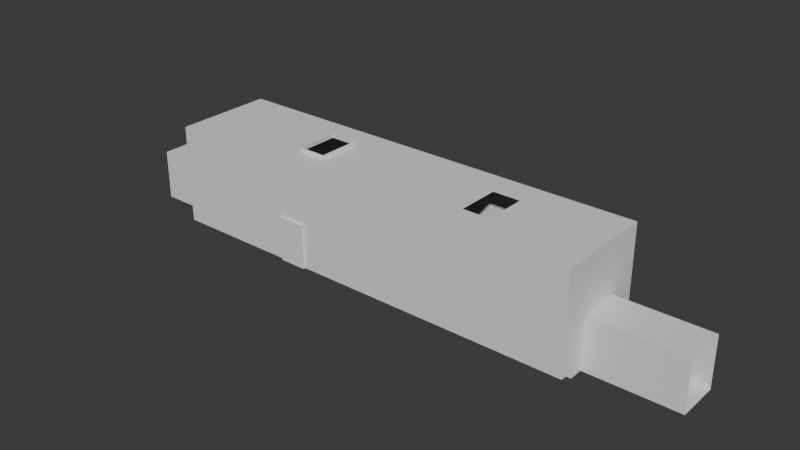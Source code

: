 # Source: PoolMap.blend  (saved by Blender 4.4.32; exported with 4.5.12 LTS)
import bpy
from mathutils import Matrix  # noqa: F401  (used for matrix-valued properties, if any)

bpy.ops.wm.read_factory_settings(use_empty=True)
scene = bpy.context.scene
scene.name = 'Scene'

# ---- collections
col_collection = bpy.data.collections.new('Collection'); scene.collection.children.link(col_collection)

# ---- materials (node trees are filled in below, after node groups)
mat_tile = bpy.data.materials.new('tile')
mat_tile.alpha_threshold = 0.0
mat_tile.roughness = 0.5
mat_tile.line_color = (0.0, 0.0, 0.0, 1.0)
mat_ground_tile = bpy.data.materials.new('ground tile')

# ---- material node trees
mat_tile.use_nodes = True; mat_tile.node_tree.nodes.clear()
_N = mat_tile.node_tree.nodes; _L = mat_tile.node_tree.links
n0 = _N.new('ShaderNodeOutputMaterial'); n0.name = 'Material Output'; n0.location = (300, 300)
n1 = _N.new('ShaderNodeBsdfPrincipled'); n1.name = 'Principled BSDF'; n1.location = (10, 300)
n1.inputs[3].default_value = 1.45
_L.new(n1.outputs[0], n0.inputs[0])
n0.is_active_output = True
mat_ground_tile.use_nodes = True; mat_ground_tile.node_tree.nodes.clear()
_N = mat_ground_tile.node_tree.nodes; _L = mat_ground_tile.node_tree.links
n0 = _N.new('ShaderNodeBsdfPrincipled'); n0.name = 'Principled BSDF'; n0.location = (10, 300)
n1 = _N.new('ShaderNodeOutputMaterial'); n1.name = 'Material Output'; n1.location = (300, 300)
_L.new(n0.outputs[0], n1.inputs[0])
n1.is_active_output = True

# ---- world
world_world = bpy.data.worlds.new('World'); scene.world = world_world
world_world.use_nodes = True; world_world.node_tree.nodes.clear()
_N = world_world.node_tree.nodes; _L = world_world.node_tree.links
n0 = _N.new('ShaderNodeOutputWorld'); n0.name = 'World Output'; n0.location = (300, 300)
n1 = _N.new('ShaderNodeBackground'); n1.name = 'Background'; n1.location = (10, 300)
n1.inputs[0].default_value = (0.05088, 0.05088, 0.05088, 1.0)
_L.new(n1.outputs[0], n0.inputs[0])
n0.is_active_output = True
world_world.color = (0.05088, 0.05088, 0.05088)
world_world.sun_shadow_jitter_overblur = 0.0

# ---- meshes
me_cube = bpy.data.meshes.new('Cube')
me_cube.from_pydata([(1.0, 1.0, 1.132), (1.0, 1.0, -0.8677), (1.0, -1.0, 1.132), (1.0, -1.0, -0.8677), (-1.0, 1.0, 1.132), (-1.0, 1.0, -0.8677), (-1.0, -1.0, 1.132), (-1.0, -1.0, -0.8677), (-1.0, 0.7143, -0.8677), (-1.0, 0.4286, -0.8677), (-1.0, -0.4286, -0.8677), (-1.0, -0.7143, -0.8677), (1.0, 0.7143, 1.132), (1.0, 0.4286, 1.132), (1.0, 0.1429, 1.132), (1.0, -0.1429, 1.132), (1.0, -0.4286, 1.132), (1.0, -0.7143, 1.132), (-1.0, -0.7143, 1.132), (-1.0, -0.4286, 1.132), (-1.0, -0.1429, 1.132), (-1.0, 0.1429, 1.132), (-1.0, 0.4286, 1.132), (-1.0, 0.7143, 1.132), (1.0, -0.7143, -0.8677), (1.0, -0.4286, -0.8677), (1.0, 0.4286, -0.8677), (1.0, 0.7143, -0.8677), (-1.0, 0.7143, -0.9958), (-1.0, 0.4286, -0.9958), (-1.0, 0.1429, -0.9958), (-1.0, -0.1429, -0.9958), (-1.0, -0.4286, -0.9958), (-1.0, -0.7143, -0.9958), (1.0, -0.7143, -0.9958), (1.0, -0.4286, -0.9958), (1.0, -0.1429, -0.9958), (1.0, 0.1429, -0.9958), (1.0, 0.4286, -0.9958), (1.0, 0.7143, -0.9958), (1.0, 1.0, 0.02877), (-1.0, -1.0, 0.02877), (1.0, -1.0, 0.02877), (-1.0, 1.0, 0.02877), (1.0, 0.7143, 0.02877), (1.0, 0.4286, 0.02877), (1.0, 0.1429, 0.02877), (1.0, -0.1429, 0.02877), (1.0, -0.4286, 0.02877), (1.0, -0.7143, 0.02877), (-1.0, -0.7143, 0.02877), (-1.0, -0.4286, 0.02877), (-1.0, -0.1429, 0.02877), (-1.0, 0.1429, 0.02877), (-1.0, 0.4286, 0.02877), (-1.0, 0.7143, 0.02877), (-0.2839, 1.0, -0.8677), (-0.2839, -1.0, 1.132), (-0.2839, -1.0, -0.8677), (-0.2839, 1.0, 1.132), (-0.2839, 0.7143, -0.8677), (-0.2839, -0.7143, -0.8677), (-0.2839, 0.7143, 1.132), (-0.2839, 0.4286, 1.132), (-0.2839, 0.1429, 1.132), (-0.2839, -0.1429, 1.132), (-0.2839, -0.4286, 1.132), (-0.2839, -0.7143, 1.132), (-0.2839, 0.7143, -0.9958), (-0.2839, 0.4286, -0.9958), (-0.2839, 0.1429, -0.9958), (-0.2839, -0.1429, -0.9958), (-0.2839, -0.4286, -0.9958), (-0.2839, -0.7143, -0.9958), (-0.2839, 1.0, 0.02877), (-0.2839, -1.0, 0.02877), (-0.4125, 1.0, -0.8677), (-0.4125, -1.0, 1.132), (-0.4125, 0.7143, -0.8677), (-0.4125, -0.7143, -0.8677), (-0.4125, 0.7143, -0.9958), (-0.4125, 0.4286, -0.9958), (-0.4125, 0.1429, -0.9958), (-0.4125, -0.1429, -0.9958), (-0.4125, -0.4286, -0.9958), (-0.4125, -0.7143, -0.9958), (-0.4125, -1.0, 0.02877), (-0.4125, -1.0, -0.8677), (-0.4125, 1.0, 1.132), (-0.4125, 0.7143, 1.132), (-0.4125, 0.4286, 1.132), (-0.4125, 0.1429, 1.132), (-0.4125, -0.1429, 1.132), (-0.4125, -0.4286, 1.132), (-0.4125, -0.7143, 1.132), (-0.4125, 1.0, 0.02877), (-0.2839, 0.4286, 1.214), (-0.2839, 0.1429, 1.214), (-0.2839, -0.1429, 1.214), (-0.2839, -0.4286, 1.214), (-0.4125, 0.4286, 1.214), (-0.4125, 0.1429, 1.214), (-0.4125, -0.1429, 1.214), (-0.4125, -0.4286, 1.214), (-0.4125, -1.046, -0.8677), (-0.2839, -1.046, -0.8677), (-0.2839, -1.046, 0.02877), (-0.4125, -1.046, 0.02877), (-0.4125, 1.044, 0.02877), (-0.2839, 1.044, 0.02877), (-0.2839, 1.044, -0.8677), (-0.4125, 1.044, -0.8677), (0.5658, -1.0, -0.8677), (0.5658, 1.0, 1.132), (0.5658, 0.7143, 1.132), (0.5658, 0.4286, 1.132), (0.5658, 0.1429, 1.132), (0.5658, -0.1429, 1.132), (0.5658, -0.4286, 1.132), (0.5658, -0.7143, 1.132), (0.5658, 1.0, 0.02877), (0.5658, 1.0, -0.8677), (0.5658, -1.0, 1.132), (0.5658, 0.7143, -0.8677), (0.5658, -0.7143, -0.8677), (0.5658, 0.7143, -0.9958), (0.5658, 0.4286, -0.9958), (0.5658, 0.1429, -0.9958), (0.5658, -0.1429, -0.9958), (0.5658, -0.4286, -0.9958), (0.5658, -0.7143, -0.9958), (0.5658, -1.0, 0.02877), (0.4398, 1.0, -0.8677), (0.4398, -1.0, 1.132), (0.4398, 0.7143, -0.8677), (0.4398, -0.7143, -0.8677), (0.4398, 0.7143, -0.9958), (0.4398, 0.4286, -0.9958), (0.4398, 0.1429, -0.9958), (0.4398, -0.1429, -0.9958), (0.4398, -0.4286, -0.9958), (0.4398, -0.7143, -0.9958), (0.4398, -1.0, 0.02877), (0.4398, -1.0, -0.8677), (0.4398, 1.0, 1.132), (0.4398, 0.7143, 1.132), (0.4398, 0.4286, 1.132), (0.4398, 0.1429, 1.132), (0.4398, -0.1429, 1.132), (0.4398, -0.4286, 1.132), (0.4398, -0.7143, 1.132), (0.4398, 1.0, 0.02877), (-1.324, 0.4286, -0.8677), (-1.324, -0.4286, -0.8677), (-1.324, 0.4286, -0.9958), (-1.324, 0.1429, -0.9958), (-1.324, -0.1429, -0.9958), (-1.324, -0.4286, -0.9958), (-1.324, -0.4286, 0.02877), (-1.324, -0.1429, 0.02877), (-1.324, 0.1429, 0.02877), (-1.324, 0.4286, 0.02877), (1.422, -0.4286, -0.8677), (1.422, 0.4286, -0.8677), (1.422, -0.4286, -0.9958), (1.422, -0.1429, -0.9958), (1.422, 0.1429, -0.9958), (1.422, 0.4286, -0.9958), (1.422, 0.4286, 0.02877), (1.422, 0.1429, 0.02877), (1.422, -0.1429, 0.02877), (1.422, -0.4286, 0.02877)], [], [(94, 18, 6, 77), (86, 77, 6, 41), (55, 23, 4, 43), (124, 24, 3, 112), (49, 17, 2, 42), (120, 113, 0, 40), (40, 0, 12, 44), (44, 12, 13, 45), (45, 13, 14, 46), (46, 14, 15, 47), (47, 15, 16, 48), (48, 16, 17, 49), (121, 1, 27, 123), (79, 11, 33, 85), (41, 6, 18, 50), (50, 18, 19, 51), (51, 19, 20, 52), (52, 20, 21, 53), (53, 21, 22, 54), (54, 22, 23, 55), (88, 4, 23, 89), (89, 23, 22, 90), (90, 22, 21, 91), (91, 21, 20, 92), (92, 20, 19, 93), (93, 19, 18, 94), (125, 39, 38, 126), (126, 38, 37, 127), (127, 37, 36, 128), (128, 36, 35, 129), (129, 35, 34, 130), (9, 8, 28, 29), (11, 10, 32, 33), (25, 24, 34, 35), (27, 26, 38, 39), (123, 27, 39, 125), (9, 54, 55, 8), (11, 50, 51, 10), (7, 41, 50, 11), (25, 48, 49, 24), (27, 44, 45, 26), (1, 40, 44, 27), (121, 120, 40, 1), (24, 49, 42, 3), (8, 55, 43, 5), (87, 86, 41, 7), (143, 142, 75, 58), (95, 74, 109, 108), (78, 60, 68, 80), (84, 72, 73, 85), (83, 71, 72, 84), (82, 70, 71, 83), (81, 69, 70, 82), (80, 68, 69, 81), (149, 66, 67, 150), (148, 65, 66, 149), (147, 64, 65, 148), (146, 63, 64, 147), (145, 62, 63, 146), (144, 59, 62, 145), (135, 61, 73, 141), (76, 56, 60, 78), (95, 88, 59, 74), (79, 61, 58, 87), (142, 133, 57, 75), (150, 67, 57, 133), (11, 79, 87, 7), (43, 4, 88, 95), (5, 76, 78, 8), (28, 80, 81, 29), (29, 81, 82, 30), (30, 82, 83, 31), (31, 83, 84, 32), (32, 84, 85, 33), (8, 78, 80, 28), (5, 43, 95, 76), (58, 75, 106, 105), (66, 93, 94, 67), (63, 90, 100, 96), (91, 92, 102, 101), (64, 63, 96, 97), (62, 89, 90, 63), (59, 88, 89, 62), (61, 79, 85, 73), (75, 57, 77, 86), (67, 94, 77, 57), (66, 65, 98, 99), (93, 66, 99, 103), (90, 91, 101, 100), (65, 64, 97, 98), (92, 93, 103, 102), (105, 106, 107, 104), (75, 86, 107, 106), (86, 87, 104, 107), (87, 58, 105, 104), (111, 108, 109, 110), (56, 76, 111, 110), (76, 95, 108, 111), (74, 56, 110, 109), (17, 119, 122, 2), (42, 2, 122, 131), (24, 124, 130, 34), (0, 113, 114, 12), (12, 114, 115, 13), (13, 115, 116, 14), (14, 116, 117, 15), (15, 117, 118, 16), (16, 118, 119, 17), (3, 42, 131, 112), (132, 151, 120, 121), (134, 123, 125, 136), (140, 129, 130, 141), (139, 128, 129, 140), (138, 127, 128, 139), (137, 126, 127, 138), (136, 125, 126, 137), (132, 121, 123, 134), (151, 144, 113, 120), (135, 124, 112, 143), (61, 135, 143, 58), (74, 59, 144, 151), (56, 132, 134, 60), (68, 136, 137, 69), (69, 137, 138, 70), (70, 138, 139, 71), (71, 139, 140, 72), (72, 140, 141, 73), (60, 134, 136, 68), (56, 74, 151, 132), (119, 150, 133, 122), (131, 122, 133, 142), (124, 135, 141, 130), (113, 144, 145, 114), (114, 145, 146, 115), (118, 149, 150, 119), (112, 131, 142, 143), (53, 54, 161, 160), (31, 32, 157, 156), (9, 29, 154, 152), (52, 53, 160, 159), (29, 30, 155, 154), (51, 52, 159, 158), (10, 51, 158, 153), (30, 31, 156, 155), (54, 9, 152, 161), (32, 10, 153, 157), (35, 36, 165, 164), (46, 47, 170, 169), (36, 37, 166, 165), (45, 46, 169, 168), (38, 26, 163, 167), (26, 45, 168, 163), (37, 38, 167, 166), (25, 35, 164, 162), (47, 48, 171, 170), (48, 25, 162, 171)])
_uv = me_cube.uv_layers.new(name='UVMap')
_uv.uv.foreach_set('vector', [0.8016, 0.7143, 0.875, 0.7143, 0.875, 0.75, 0.8016, 0.75, 0.4871, 0.9266, 0.625, 0.9266, 0.625, 1.0, 0.4871, 1.0, 0.4871, 0.2143, 0.625, 0.2143, 0.625, 0.25, 0.4871, 0.25, 0.3207, 0.7143, 0.375, 0.7143, 0.375, 0.75, 0.3207, 0.75, 0.4871, 0.7143, 0.625, 0.7143, 0.625, 0.75, 0.4871, 0.75, 0.4871, 0.4457, 0.625, 0.4457, 0.625, 0.5, 0.4871, 0.5, 0.4871, 0.5, 0.625, 0.5, 0.625, 0.5357, 0.4871, 0.5357, 0.4871, 0.5357, 0.625, 0.5357, 0.625, 0.5714, 0.4871, 0.5714, 0.4871, 0.5714, 0.625, 0.5714, 0.625, 0.6071, 0.4871, 0.6071, 0.4871, 0.6071, 0.625, 0.6071, 0.625, 0.6429, 0.4871, 0.6429, 0.4871, 0.6429, 0.625, 0.6429, 0.625, 0.6786, 0.4871, 0.6786, 0.4871, 0.6786, 0.625, 0.6786, 0.625, 0.7143, 0.4871, 0.7143, 0.3207, 0.5, 0.375, 0.5, 0.375, 0.5357, 0.3207, 0.5357, 0.1984, 0.7143, 0.125, 0.7143, 0.125, 0.7143, 0.1984, 0.7143, 0.4871, 0.0, 0.625, 0.0, 0.625, 0.03571, 0.4871, 0.03571, 0.4871, 0.03571, 0.625, 0.03571, 0.625, 0.07143, 0.4871, 0.07143, 0.4871, 0.07143, 0.625, 0.07143, 0.625, 0.1071, 0.4871, 0.1071, 0.4871, 0.1071, 0.625, 0.1071, 0.625, 0.1429, 0.4871, 0.1429, 0.4871, 0.1429, 0.625, 0.1429, 0.625, 0.1786, 0.4871, 0.1786, 0.4871, 0.1786, 0.625, 0.1786, 0.625, 0.2143, 0.4871, 0.2143, 0.8016, 0.5, 0.875, 0.5, 0.875, 0.5357, 0.8016, 0.5357, 0.8016, 0.5357, 0.875, 0.5357, 0.875, 0.5714, 0.8016, 0.5714, 0.8016, 0.5714, 0.875, 0.5714, 0.875, 0.6071, 0.8016, 0.6071, 0.8016, 0.6071, 0.875, 0.6071, 0.875, 0.6429, 0.8016, 0.6429, 0.8016, 0.6429, 0.875, 0.6429, 0.875, 0.6786, 0.8016, 0.6786, 0.8016, 0.6786, 0.875, 0.6786, 0.875, 0.7143, 0.8016, 0.7143, 0.3207, 0.5357, 0.375, 0.5357, 0.375, 0.5714, 0.3207, 0.5714, 0.3207, 0.5714, 0.375, 0.5714, 0.375, 0.6071, 0.3207, 0.6071, 0.3207, 0.6071, 0.375, 0.6071, 0.375, 0.6429, 0.3207, 0.6429, 0.3207, 0.6429, 0.375, 0.6429, 0.375, 0.6786, 0.3207, 0.6786, 0.3207, 0.6786, 0.375, 0.6786, 0.375, 0.7143, 0.3207, 0.7143, 0.375, 0.1786, 0.375, 0.2143, 0.375, 0.2143, 0.375, 0.1786, 0.375, 0.03571, 0.375, 0.07143, 0.375, 0.07143, 0.375, 0.03571, 0.375, 0.6786, 0.375, 0.7143, 0.375, 0.7143, 0.375, 0.6786, 0.375, 0.5357, 0.375, 0.5714, 0.375, 0.5714, 0.375, 0.5357, 0.3207, 0.5357, 0.375, 0.5357, 0.375, 0.5357, 0.3207, 0.5357, 0.375, 0.1786, 0.4871, 0.1786, 0.4871, 0.2143, 0.375, 0.2143, 0.375, 0.03571, 0.4871, 0.03571, 0.4871, 0.07143, 0.375, 0.07143, 0.375, 0.0, 0.4871, 0.0, 0.4871, 0.03571, 0.375, 0.03571, 0.375, 0.6786, 0.4871, 0.6786, 0.4871, 0.7143, 0.375, 0.7143, 0.375, 0.5357, 0.4871, 0.5357, 0.4871, 0.5714, 0.375, 0.5714, 0.375, 0.5, 0.4871, 0.5, 0.4871, 0.5357, 0.375, 0.5357, 0.375, 0.4457, 0.4871, 0.4457, 0.4871, 0.5, 0.375, 0.5, 0.375, 0.7143, 0.4871, 0.7143, 0.4871, 0.75, 0.375, 0.75, 0.375, 0.2143, 0.4871, 0.2143, 0.4871, 0.25, 0.375, 0.25, 0.375, 0.9266, 0.4871, 0.9266, 0.4871, 1.0, 0.375, 1.0, 0.375, 0.82, 0.4871, 0.82, 0.4871, 0.9105, 0.375, 0.9105, 0.4871, 0.3234, 0.4871, 0.3395, 0.4871, 0.3395, 0.4871, 0.3234, 0.1984, 0.5357, 0.2145, 0.5357, 0.2145, 0.5357, 0.1984, 0.5357, 0.1984, 0.6786, 0.2145, 0.6786, 0.2145, 0.7143, 0.1984, 0.7143, 0.1984, 0.6429, 0.2145, 0.6429, 0.2145, 0.6786, 0.1984, 0.6786, 0.1984, 0.6071, 0.2145, 0.6071, 0.2145, 0.6429, 0.1984, 0.6429, 0.1984, 0.5714, 0.2145, 0.5714, 0.2145, 0.6071, 0.1984, 0.6071, 0.1984, 0.5357, 0.2145, 0.5357, 0.2145, 0.5714, 0.1984, 0.5714, 0.695, 0.6786, 0.7855, 0.6786, 0.7855, 0.7143, 0.695, 0.7143, 0.695, 0.6429, 0.7855, 0.6429, 0.7855, 0.6786, 0.695, 0.6786, 0.695, 0.6071, 0.7855, 0.6071, 0.7855, 0.6429, 0.695, 0.6429, 0.695, 0.5714, 0.7855, 0.5714, 0.7855, 0.6071, 0.695, 0.6071, 0.695, 0.5357, 0.7855, 0.5357, 0.7855, 0.5714, 0.695, 0.5714, 0.695, 0.5, 0.7855, 0.5, 0.7855, 0.5357, 0.695, 0.5357, 0.305, 0.7143, 0.2145, 0.7143, 0.2145, 0.7143, 0.305, 0.7143, 0.1984, 0.5, 0.2145, 0.5, 0.2145, 0.5357, 0.1984, 0.5357, 0.4871, 0.3234, 0.625, 0.3234, 0.625, 0.3395, 0.4871, 0.3395, 0.1984, 0.7143, 0.2145, 0.7143, 0.2145, 0.75, 0.1984, 0.75, 0.4871, 0.82, 0.625, 0.82, 0.625, 0.9105, 0.4871, 0.9105, 0.695, 0.7143, 0.7855, 0.7143, 0.7855, 0.75, 0.695, 0.75, 0.125, 0.7143, 0.1984, 0.7143, 0.1984, 0.75, 0.125, 0.75, 0.4871, 0.25, 0.625, 0.25, 0.625, 0.3234, 0.4871, 0.3234, 0.125, 0.5, 0.1984, 0.5, 0.1984, 0.5357, 0.125, 0.5357, 0.125, 0.5357, 0.1984, 0.5357, 0.1984, 0.5714, 0.125, 0.5714, 0.125, 0.5714, 0.1984, 0.5714, 0.1984, 0.6071, 0.125, 0.6071, 0.125, 0.6071, 0.1984, 0.6071, 0.1984, 0.6429, 0.125, 0.6429, 0.125, 0.6429, 0.1984, 0.6429, 0.1984, 0.6786, 0.125, 0.6786, 0.125, 0.6786, 0.1984, 0.6786, 0.1984, 0.7143, 0.125, 0.7143, 0.125, 0.5357, 0.1984, 0.5357, 0.1984, 0.5357, 0.125, 0.5357, 0.375, 0.25, 0.4871, 0.25, 0.4871, 0.3234, 0.375, 0.3234, 0.375, 0.9105, 0.4871, 0.9105, 0.4871, 0.9105, 0.375, 0.9105, 0.7855, 0.6786, 0.8016, 0.6786, 0.8016, 0.7143, 0.7855, 0.7143, 0.7855, 0.5714, 0.8016, 0.5714, 0.8016, 0.5714, 0.7855, 0.5714, 0.8016, 0.6071, 0.8016, 0.6429, 0.8016, 0.6429, 0.8016, 0.6071, 0.7855, 0.6071, 0.7855, 0.5714, 0.7855, 0.5714, 0.7855, 0.6071, 0.7855, 0.5357, 0.8016, 0.5357, 0.8016, 0.5714, 0.7855, 0.5714, 0.7855, 0.5, 0.8016, 0.5, 0.8016, 0.5357, 0.7855, 0.5357, 0.2145, 0.7143, 0.1984, 0.7143, 0.1984, 0.7143, 0.2145, 0.7143, 0.4871, 0.9105, 0.625, 0.9105, 0.625, 0.9266, 0.4871, 0.9266, 0.7855, 0.7143, 0.8016, 0.7143, 0.8016, 0.75, 0.7855, 0.75, 0.7855, 0.6786, 0.7855, 0.6429, 0.7855, 0.6429, 0.7855, 0.6786, 0.8016, 0.6786, 0.7855, 0.6786, 0.7855, 0.6786, 0.8016, 0.6786, 0.8016, 0.5714, 0.8016, 0.6071, 0.8016, 0.6071, 0.8016, 0.5714, 0.7855, 0.6429, 0.7855, 0.6071, 0.7855, 0.6071, 0.7855, 0.6429, 0.8016, 0.6429, 0.8016, 0.6786, 0.8016, 0.6786, 0.8016, 0.6429, 0.375, 0.9105, 0.4871, 0.9105, 0.4871, 0.9266, 0.375, 0.9266, 0.4871, 0.9105, 0.4871, 0.9266, 0.4871, 0.9266, 0.4871, 0.9105, 0.4871, 0.9266, 0.375, 0.9266, 0.375, 0.9266, 0.4871, 0.9266, 0.1984, 0.75, 0.2145, 0.75, 0.2145, 0.75, 0.1984, 0.75, 0.375, 0.3234, 0.4871, 0.3234, 0.4871, 0.3395, 0.375, 0.3395, 0.2145, 0.5, 0.1984, 0.5, 0.1984, 0.5, 0.2145, 0.5, 0.375, 0.3234, 0.4871, 0.3234, 0.4871, 0.3234, 0.375, 0.3234, 0.4871, 0.3395, 0.375, 0.3395, 0.375, 0.3395, 0.4871, 0.3395, 0.625, 0.7143, 0.6793, 0.7143, 0.6793, 0.75, 0.625, 0.75, 0.4871, 0.75, 0.625, 0.75, 0.625, 0.8043, 0.4871, 0.8043, 0.375, 0.7143, 0.3207, 0.7143, 0.3207, 0.7143, 0.375, 0.7143, 0.625, 0.5, 0.6793, 0.5, 0.6793, 0.5357, 0.625, 0.5357, 0.625, 0.5357, 0.6793, 0.5357, 0.6793, 0.5714, 0.625, 0.5714, 0.625, 0.5714, 0.6793, 0.5714, 0.6793, 0.6071, 0.625, 0.6071, 0.625, 0.6071, 0.6793, 0.6071, 0.6793, 0.6429, 0.625, 0.6429, 0.625, 0.6429, 0.6793, 0.6429, 0.6793, 0.6786, 0.625, 0.6786, 0.625, 0.6786, 0.6793, 0.6786, 0.6793, 0.7143, 0.625, 0.7143, 0.375, 0.75, 0.4871, 0.75, 0.4871, 0.8043, 0.375, 0.8043, 0.375, 0.43, 0.4871, 0.43, 0.4871, 0.4457, 0.375, 0.4457, 0.305, 0.5357, 0.3207, 0.5357, 0.3207, 0.5357, 0.305, 0.5357, 0.305, 0.6786, 0.3207, 0.6786, 0.3207, 0.7143, 0.305, 0.7143, 0.305, 0.6429, 0.3207, 0.6429, 0.3207, 0.6786, 0.305, 0.6786, 0.305, 0.6071, 0.3207, 0.6071, 0.3207, 0.6429, 0.305, 0.6429, 0.305, 0.5714, 0.3207, 0.5714, 0.3207, 0.6071, 0.305, 0.6071, 0.305, 0.5357, 0.3207, 0.5357, 0.3207, 0.5714, 0.305, 0.5714, 0.305, 0.5, 0.3207, 0.5, 0.3207, 0.5357, 0.305, 0.5357, 0.4871, 0.43, 0.625, 0.43, 0.625, 0.4457, 0.4871, 0.4457, 0.305, 0.7143, 0.3207, 0.7143, 0.3207, 0.75, 0.305, 0.75, 0.2145, 0.7143, 0.305, 0.7143, 0.305, 0.75, 0.2145, 0.75, 0.4871, 0.3395, 0.625, 0.3395, 0.625, 0.43, 0.4871, 0.43, 0.2145, 0.5, 0.305, 0.5, 0.305, 0.5357, 0.2145, 0.5357, 0.2145, 0.5357, 0.305, 0.5357, 0.305, 0.5714, 0.2145, 0.5714, 0.2145, 0.5714, 0.305, 0.5714, 0.305, 0.6071, 0.2145, 0.6071, 0.2145, 0.6071, 0.305, 0.6071, 0.305, 0.6429, 0.2145, 0.6429, 0.2145, 0.6429, 0.305, 0.6429, 0.305, 0.6786, 0.2145, 0.6786, 0.2145, 0.6786, 0.305, 0.6786, 0.305, 0.7143, 0.2145, 0.7143, 0.2145, 0.5357, 0.305, 0.5357, 0.305, 0.5357, 0.2145, 0.5357, 0.375, 0.3395, 0.4871, 0.3395, 0.4871, 0.43, 0.375, 0.43, 0.6793, 0.7143, 0.695, 0.7143, 0.695, 0.75, 0.6793, 0.75, 0.4871, 0.8043, 0.625, 0.8043, 0.625, 0.82, 0.4871, 0.82, 0.3207, 0.7143, 0.305, 0.7143, 0.305, 0.7143, 0.3207, 0.7143, 0.6793, 0.5, 0.695, 0.5, 0.695, 0.5357, 0.6793, 0.5357, 0.6793, 0.5357, 0.695, 0.5357, 0.695, 0.5714, 0.6793, 0.5714, 0.6793, 0.6786, 0.695, 0.6786, 0.695, 0.7143, 0.6793, 0.7143, 0.375, 0.8043, 0.4871, 0.8043, 0.4871, 0.82, 0.375, 0.82, 0.4871, 0.1429, 0.4871, 0.1786, 0.4871, 0.1786, 0.4871, 0.1429, 0.125, 0.6429, 0.125, 0.6786, 0.125, 0.6786, 0.125, 0.6429, 0.375, 0.1786, 0.375, 0.1786, 0.375, 0.1786, 0.375, 0.1786, 0.4871, 0.1071, 0.4871, 0.1429, 0.4871, 0.1429, 0.4871, 0.1071, 0.125, 0.5714, 0.125, 0.6071, 0.125, 0.6071, 0.125, 0.5714, 0.4871, 0.07143, 0.4871, 0.1071, 0.4871, 0.1071, 0.4871, 0.07143, 0.375, 0.07143, 0.4871, 0.07143, 0.4871, 0.07143, 0.375, 0.07143, 0.125, 0.6071, 0.125, 0.6429, 0.125, 0.6429, 0.125, 0.6071, 0.4871, 0.1786, 0.375, 0.1786, 0.375, 0.1786, 0.4871, 0.1786, 0.375, 0.07143, 0.375, 0.07143, 0.375, 0.07143, 0.375, 0.07143, 0.375, 0.6786, 0.375, 0.6429, 0.375, 0.6429, 0.375, 0.6786, 0.4871, 0.6071, 0.4871, 0.6429, 0.4871, 0.6429, 0.4871, 0.6071, 0.375, 0.6429, 0.375, 0.6071, 0.375, 0.6071, 0.375, 0.6429, 0.4871, 0.5714, 0.4871, 0.6071, 0.4871, 0.6071, 0.4871, 0.5714, 0.375, 0.5714, 0.375, 0.5714, 0.375, 0.5714, 0.375, 0.5714, 0.375, 0.5714, 0.4871, 0.5714, 0.4871, 0.5714, 0.375, 0.5714, 0.375, 0.6071, 0.375, 0.5714, 0.375, 0.5714, 0.375, 0.6071, 0.375, 0.6786, 0.375, 0.6786, 0.375, 0.6786, 0.375, 0.6786, 0.4871, 0.6429, 0.4871, 0.6786, 0.4871, 0.6786, 0.4871, 0.6429, 0.4871, 0.6786, 0.375, 0.6786, 0.375, 0.6786, 0.4871, 0.6786])
me_cube.materials.append(mat_tile)
me_cube.materials.append(mat_ground_tile)
me_cube.use_mirror_vertex_groups = False
me_cube.update()

# ---- objects
ob_cube = bpy.data.objects.new('Cube', me_cube)

# ---- transforms, parenting, visibility, modifiers, constraints
ob_cube.location = (0.0, 0.0, 11.28)
ob_cube.scale = (47.81, 11.01, 11.01)
ob_cube.lock_rotations_4d = False
ob_cube.empty_display_type = 'ARROWS'
ob_cube.lineart.crease_threshold = 0.0

# ---- collection membership
col_collection.objects.link(ob_cube)

# ---- scene / render settings (as saved in the file)
scene.frame_start = 1; scene.frame_end = 250; scene.frame_set(1)
scene.render.engine = 'BLENDER_EEVEE_NEXT'
bpy.context.view_layer.update()

# ---- added for rendering (the .blend has no active camera and no usable light): camera, sun
cam_auto = bpy.data.cameras.new('AutoCamera')
cam_auto.lens = 50.0
cam_auto.sensor_width = 36.0
cam_auto.clip_end = 2200.25
ob_auto_camera = bpy.data.objects.new('AutoCamera', cam_auto)
scene.collection.objects.link(ob_auto_camera)
ob_auto_camera.location = (127.711, -150.453, 112.777)
ob_auto_camera.rotation_euler = (1.09748, -7.21219e-08, 0.694738)
scene.camera = ob_auto_camera
light_auto_sun = bpy.data.lights.new('AutoSun', 'SUN')
light_auto_sun.energy = 3.0
light_auto_sun.angle = 0.0523599
ob_auto_sun = bpy.data.objects.new('AutoSun', light_auto_sun)
scene.collection.objects.link(ob_auto_sun)
ob_auto_sun.rotation_euler = (0.872665, 0.174533, 0.523599)
bpy.context.view_layer.update()
